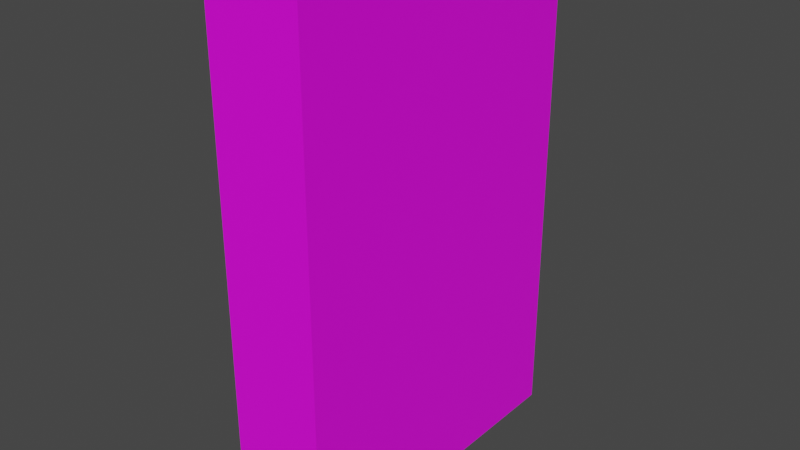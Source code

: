 # Source: flashlight.blend  (saved by Blender 3.6.13; exported with 4.5.12 LTS)
import bpy
from mathutils import Matrix  # noqa: F401  (used for matrix-valued properties, if any)

bpy.ops.wm.read_factory_settings(use_empty=True)
scene = bpy.context.scene
scene.name = 'Scene'

# ---- collections
col_collection = bpy.data.collections.new('Collection'); scene.collection.children.link(col_collection)

# ---- images (referenced by path relative to the original .blend; pixels are not part of the script)
import os
ASSET_DIR = os.environ.get("B2B_ASSET_DIR", "")  # directory of the original .blend (textures are referenced by path, not embedded)
HERE = os.path.dirname(os.path.abspath(__file__))  # packed textures are extracted next to this script under _unpacked/

def load_image(name, relpath, width, height, colorspace="sRGB"):
    """Load a texture the original file referenced (path relative to the .blend, or extracted next to this script)."""
    p = next((c for c in (os.path.join(HERE, relpath), os.path.join(ASSET_DIR, relpath)) if relpath and os.path.exists(c)), "")
    if p:
        img = bpy.data.images.load(p, check_existing=True)
        img.name = name
    else:  # same state as the original file: an image datablock whose file is absent (Cycles renders it pink)
        img = bpy.data.images.new(name, width, height)
        img.source = "FILE"
        img.filepath = "//" + (relpath or name)
    img.colorspace_settings.name = colorspace
    return img
img_flashlight_png_001 = load_image('flashlight.png.001', 'flashlight.png', 1024, 1024, 'sRGB')

# ---- materials (node trees are filled in below, after node groups)
mat_material = bpy.data.materials.new('Material')
mat_material.alpha_threshold = 0.0
mat_material.use_transparent_shadow = False
mat_material.roughness = 0.5
mat_material.line_color = (0.0, 0.0, 0.0, 1.0)

# ---- material node trees
mat_material.use_nodes = True; mat_material.node_tree.nodes.clear()
_N = mat_material.node_tree.nodes; _L = mat_material.node_tree.links
n0 = _N.new('ShaderNodeOutputMaterial'); n0.name = 'Material Output'; n0.location = (300, 300)
n1 = _N.new('ShaderNodeBsdfPrincipled'); n1.name = 'Principled BSDF'; n1.location = (10, 300)
n1.distribution = 'GGX'
n1.subsurface_method = 'RANDOM_WALK_SKIN'
n1.inputs[3].default_value = 1.45
n1.inputs[27].default_value = (0.0, 0.0, 0.0, 1.0)
n1.inputs[28].default_value = 1.0
n2 = _N.new('ShaderNodeTexImage'); n2.name = 'Image Texture'; n2.location = (-280, 280)
n2.image = img_flashlight_png_001
_L.new(n1.outputs[0], n0.inputs[0])
_L.new(n2.outputs[0], n1.inputs[0])
n0.is_active_output = True

# ---- world
world_world = bpy.data.worlds.new('World'); scene.world = world_world
world_world.use_nodes = True; world_world.node_tree.nodes.clear()
_N = world_world.node_tree.nodes; _L = world_world.node_tree.links
n0 = _N.new('ShaderNodeOutputWorld'); n0.name = 'World Output'; n0.location = (300, 300)
n1 = _N.new('ShaderNodeBackground'); n1.name = 'Background'; n1.location = (10, 300)
n1.inputs[0].default_value = (0.05088, 0.05088, 0.05088, 1.0)
_L.new(n1.outputs[0], n0.inputs[0])
n0.is_active_output = True
world_world.color = (0.05088, 0.05088, 0.05088)
world_world.use_sun_shadow = False
world_world.sun_shadow_jitter_overblur = 0.0

# ---- meshes
me_cube = bpy.data.meshes.new('Cube')
me_cube.from_pydata([(0.9145, 1.0, 1.0), (0.9145, 1.0, -1.0), (0.9145, -1.0, 1.0), (0.9145, -1.0, -1.0), (-0.9145, 1.0, 1.0), (-0.9145, 1.0, -1.0), (-0.9145, -1.0, 1.0), (-0.9145, -1.0, -1.0)], [], [(0, 4, 6, 2), (3, 2, 6, 7), (7, 6, 4, 5), (5, 1, 3, 7), (1, 0, 2, 3), (5, 4, 0, 1)])
_uv = me_cube.uv_layers.new(name='UVMap')
_uv.uv.foreach_set('vector', [0.1659, 0.1763, 0.03278, 0.1763, 0.03278, 0.002066, 0.1659, 0.002066, 0.3609, 0.06243, 0.6067, 0.06243, 0.6067, 0.1271, 0.3609, 0.1271, 0.2758, 0.0215, 0.2758, 0.2874, 0.5062, 0.2874, 0.5062, 0.0215, 0.3726, 0.1921, 0.5565, 0.1921, 0.5565, 0.01788, 0.3726, 0.01788, 0.946, 0.08776, 0.946, 1.0, 0.05396, 1.0, 0.05396, 0.08776, 0.2204, 0.1198, 0.9991, 0.1198, 0.9991, 0.002301, 0.2204, 0.002301])
me_cube.materials.append(mat_material)
me_cube.use_mirror_vertex_groups = False
me_cube.update()

# ---- objects
ob_cube = bpy.data.objects.new('Cube', me_cube)

# ---- transforms, parenting, visibility, modifiers, constraints
ob_cube.location = (0.0, 0.0, 0.0)
ob_cube.scale = (0.2232, 0.7053, 1.091)
ob_cube.lock_rotations_4d = False
ob_cube.empty_display_type = 'ARROWS'
ob_cube.lineart.crease_threshold = 0.0

# ---- collection membership
col_collection.objects.link(ob_cube)

# ---- scene / render settings (as saved in the file)
scene.frame_start = 1; scene.frame_end = 250; scene.frame_set(1)
scene.render.engine = 'BLENDER_EEVEE_NEXT'
scene.cycles.sampling_pattern = 'TABULATED_SOBOL'
scene.view_settings.view_transform = 'Filmic'
bpy.context.view_layer.update()

# ---- added for rendering (the .blend has no active camera and no usable light): camera, sun
cam_auto = bpy.data.cameras.new('AutoCamera')
cam_auto.lens = 50.0
cam_auto.sensor_width = 36.0
cam_auto.clip_end = 1000.0
ob_auto_camera = bpy.data.objects.new('AutoCamera', cam_auto)
scene.collection.objects.link(ob_auto_camera)
ob_auto_camera.location = (2.43369, -2.92043, 1.94695)
ob_auto_camera.rotation_euler = (1.09748, -7.21219e-08, 0.694738)
scene.camera = ob_auto_camera
light_auto_sun = bpy.data.lights.new('AutoSun', 'SUN')
light_auto_sun.energy = 3.0
light_auto_sun.angle = 0.0523599
ob_auto_sun = bpy.data.objects.new('AutoSun', light_auto_sun)
scene.collection.objects.link(ob_auto_sun)
ob_auto_sun.rotation_euler = (0.872665, 0.174533, 0.523599)
bpy.context.view_layer.update()

